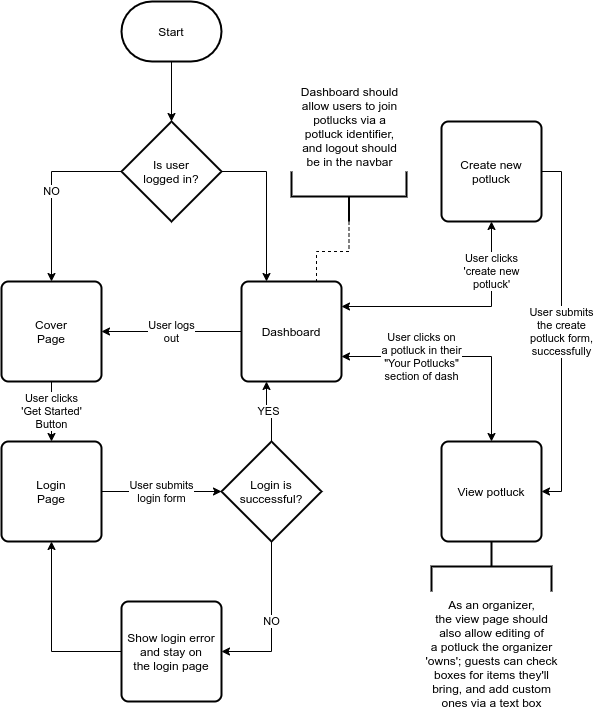

The diagram above was exported from draw.io. Its source (the exported page's mxGraphModel, read from the mxfile embedded in the PNG):
<mxGraphModel dx="1502" dy="811" grid="1" gridSize="10" guides="1" tooltips="1" connect="1" arrows="1" fold="1" page="0" pageScale="1" pageWidth="850" pageHeight="1100" math="0" shadow="0">
  <root>
    <mxCell id="0" />
    <mxCell id="1" parent="0" />
    <mxCell id="4vOz8k0jI2vyxvT9PAY7-8" style="edgeStyle=orthogonalEdgeStyle;rounded=0;orthogonalLoop=1;jettySize=auto;html=1;exitX=0;exitY=0.5;exitDx=0;exitDy=0;exitPerimeter=0;entryX=0.75;entryY=0;entryDx=0;entryDy=0;strokeColor=default;dashed=1;endArrow=none;endFill=0;" edge="1" parent="1" source="4vOz8k0jI2vyxvT9PAY7-6" target="46sx9TLBd7k0S0s3PhM7-17">
      <mxGeometry relative="1" as="geometry" />
    </mxCell>
    <mxCell id="46sx9TLBd7k0S0s3PhM7-15" value="NO" style="edgeStyle=orthogonalEdgeStyle;rounded=0;orthogonalLoop=1;jettySize=auto;html=1;exitX=0;exitY=0.5;exitDx=0;exitDy=0;exitPerimeter=0;entryX=0.5;entryY=0;entryDx=0;entryDy=0;" parent="1" source="46sx9TLBd7k0S0s3PhM7-16" target="46sx9TLBd7k0S0s3PhM7-13" edge="1">
      <mxGeometry relative="1" as="geometry">
        <mxPoint x="260" y="360" as="sourcePoint" />
        <mxPoint x="-230" y="680" as="targetPoint" />
      </mxGeometry>
    </mxCell>
    <mxCell id="46sx9TLBd7k0S0s3PhM7-25" value="User submits&lt;br&gt;login form" style="edgeStyle=orthogonalEdgeStyle;rounded=0;orthogonalLoop=1;jettySize=auto;html=1;exitX=1;exitY=0.5;exitDx=0;exitDy=0;" parent="1" source="46sx9TLBd7k0S0s3PhM7-12" target="46sx9TLBd7k0S0s3PhM7-22" edge="1">
      <mxGeometry relative="1" as="geometry">
        <mxPoint x="190" y="610" as="sourcePoint" />
        <mxPoint x="20" y="330" as="targetPoint" />
      </mxGeometry>
    </mxCell>
    <mxCell id="46sx9TLBd7k0S0s3PhM7-12" value="Login&lt;br&gt;Page" style="rounded=1;whiteSpace=wrap;html=1;absoluteArcSize=1;arcSize=14;strokeWidth=2;" parent="1" vertex="1">
      <mxGeometry x="-30" y="570" width="100" height="100" as="geometry" />
    </mxCell>
    <mxCell id="46sx9TLBd7k0S0s3PhM7-21" value="User clicks&lt;br&gt;'Get Started'&lt;br&gt;Button" style="edgeStyle=orthogonalEdgeStyle;rounded=0;orthogonalLoop=1;jettySize=auto;html=1;exitX=0.5;exitY=1;exitDx=0;exitDy=0;entryX=0.5;entryY=0;entryDx=0;entryDy=0;" parent="1" source="46sx9TLBd7k0S0s3PhM7-13" target="46sx9TLBd7k0S0s3PhM7-12" edge="1">
      <mxGeometry relative="1" as="geometry" />
    </mxCell>
    <mxCell id="46sx9TLBd7k0S0s3PhM7-13" value="Cover&lt;br&gt;Page" style="rounded=1;whiteSpace=wrap;html=1;absoluteArcSize=1;arcSize=14;strokeWidth=2;" parent="1" vertex="1">
      <mxGeometry x="-30" y="410" width="100" height="100" as="geometry" />
    </mxCell>
    <mxCell id="4vOz8k0jI2vyxvT9PAY7-1" style="edgeStyle=orthogonalEdgeStyle;rounded=0;orthogonalLoop=1;jettySize=auto;html=1;exitX=1;exitY=0.5;exitDx=0;exitDy=0;exitPerimeter=0;entryX=0.25;entryY=0;entryDx=0;entryDy=0;" edge="1" parent="1" source="46sx9TLBd7k0S0s3PhM7-16" target="46sx9TLBd7k0S0s3PhM7-17">
      <mxGeometry relative="1" as="geometry" />
    </mxCell>
    <mxCell id="46sx9TLBd7k0S0s3PhM7-16" value="Is user&lt;br&gt;logged in?" style="strokeWidth=2;html=1;shape=mxgraph.flowchart.decision;whiteSpace=wrap;" parent="1" vertex="1">
      <mxGeometry x="90" y="250" width="100" height="100" as="geometry" />
    </mxCell>
    <mxCell id="46sx9TLBd7k0S0s3PhM7-20" style="edgeStyle=orthogonalEdgeStyle;rounded=0;orthogonalLoop=1;jettySize=auto;html=1;exitX=0.5;exitY=1;exitDx=0;exitDy=0;exitPerimeter=0;entryX=0.5;entryY=0;entryDx=0;entryDy=0;entryPerimeter=0;" parent="1" source="46sx9TLBd7k0S0s3PhM7-19" target="46sx9TLBd7k0S0s3PhM7-16" edge="1">
      <mxGeometry relative="1" as="geometry" />
    </mxCell>
    <mxCell id="46sx9TLBd7k0S0s3PhM7-19" value="Start" style="strokeWidth=2;html=1;shape=mxgraph.flowchart.terminator;whiteSpace=wrap;" parent="1" vertex="1">
      <mxGeometry x="90" y="130" width="100" height="60" as="geometry" />
    </mxCell>
    <mxCell id="46sx9TLBd7k0S0s3PhM7-26" value="NO" style="edgeStyle=orthogonalEdgeStyle;rounded=0;orthogonalLoop=1;jettySize=auto;html=1;exitX=0.5;exitY=1;exitDx=0;exitDy=0;exitPerimeter=0;entryX=1;entryY=0.5;entryDx=0;entryDy=0;" parent="1" source="46sx9TLBd7k0S0s3PhM7-22" target="1jBal7XLMIzI47WDchFQ-12" edge="1">
      <mxGeometry relative="1" as="geometry">
        <mxPoint x="270" y="770" as="sourcePoint" />
        <mxPoint x="60" y="700" as="targetPoint" />
      </mxGeometry>
    </mxCell>
    <mxCell id="4vOz8k0jI2vyxvT9PAY7-4" value="YES" style="edgeStyle=orthogonalEdgeStyle;rounded=0;orthogonalLoop=1;jettySize=auto;html=1;exitX=0.5;exitY=0;exitDx=0;exitDy=0;exitPerimeter=0;entryX=0.25;entryY=1;entryDx=0;entryDy=0;" edge="1" parent="1" source="46sx9TLBd7k0S0s3PhM7-22" target="46sx9TLBd7k0S0s3PhM7-17">
      <mxGeometry relative="1" as="geometry" />
    </mxCell>
    <mxCell id="46sx9TLBd7k0S0s3PhM7-22" value="Login is&lt;br&gt;successful?" style="strokeWidth=2;html=1;shape=mxgraph.flowchart.decision;whiteSpace=wrap;" parent="1" vertex="1">
      <mxGeometry x="190" y="570" width="100" height="100" as="geometry" />
    </mxCell>
    <mxCell id="46sx9TLBd7k0S0s3PhM7-35" value="User logs&lt;br&gt;out" style="edgeStyle=orthogonalEdgeStyle;rounded=0;orthogonalLoop=1;jettySize=auto;html=1;entryX=1;entryY=0.5;entryDx=0;entryDy=0;exitX=0;exitY=0.5;exitDx=0;exitDy=0;" parent="1" source="46sx9TLBd7k0S0s3PhM7-17" target="46sx9TLBd7k0S0s3PhM7-13" edge="1">
      <mxGeometry relative="1" as="geometry">
        <mxPoint x="-70" y="40" as="sourcePoint" />
      </mxGeometry>
    </mxCell>
    <mxCell id="1jBal7XLMIzI47WDchFQ-10" value="User clicks&lt;br&gt;'create new&lt;br&gt;potluck'" style="edgeStyle=orthogonalEdgeStyle;rounded=0;orthogonalLoop=1;jettySize=auto;html=1;exitX=1;exitY=0.25;exitDx=0;exitDy=0;entryX=0.5;entryY=1;entryDx=0;entryDy=0;startArrow=classic;startFill=1;" parent="1" source="46sx9TLBd7k0S0s3PhM7-17" target="1jBal7XLMIzI47WDchFQ-1" edge="1">
      <mxGeometry x="0.5745" relative="1" as="geometry">
        <mxPoint as="offset" />
      </mxGeometry>
    </mxCell>
    <mxCell id="1jBal7XLMIzI47WDchFQ-11" value="User clicks on&lt;br&gt;a potluck in their&lt;br&gt;&quot;Your Potlucks&quot;&lt;br&gt;section of dash" style="edgeStyle=orthogonalEdgeStyle;rounded=0;orthogonalLoop=1;jettySize=auto;html=1;exitX=1;exitY=0.75;exitDx=0;exitDy=0;entryX=0.5;entryY=0;entryDx=0;entryDy=0;startArrow=classic;startFill=1;" parent="1" source="46sx9TLBd7k0S0s3PhM7-17" target="1jBal7XLMIzI47WDchFQ-3" edge="1">
      <mxGeometry x="-0.3191" relative="1" as="geometry">
        <mxPoint as="offset" />
      </mxGeometry>
    </mxCell>
    <mxCell id="46sx9TLBd7k0S0s3PhM7-17" value="Dashboard" style="rounded=1;whiteSpace=wrap;html=1;absoluteArcSize=1;arcSize=14;strokeWidth=2;" parent="1" vertex="1">
      <mxGeometry x="210" y="410" width="100" height="100" as="geometry" />
    </mxCell>
    <mxCell id="4vOz8k0jI2vyxvT9PAY7-9" value="User submits&lt;br&gt;the create&lt;br&gt;potluck form,&lt;br&gt;successfully" style="edgeStyle=orthogonalEdgeStyle;rounded=0;orthogonalLoop=1;jettySize=auto;html=1;exitX=1;exitY=0.5;exitDx=0;exitDy=0;endArrow=classic;endFill=1;strokeColor=default;entryX=1;entryY=0.5;entryDx=0;entryDy=0;" edge="1" parent="1" source="1jBal7XLMIzI47WDchFQ-1" target="1jBal7XLMIzI47WDchFQ-3">
      <mxGeometry relative="1" as="geometry">
        <mxPoint x="560" y="610" as="targetPoint" />
      </mxGeometry>
    </mxCell>
    <mxCell id="1jBal7XLMIzI47WDchFQ-1" value="Create new&lt;br&gt;potluck" style="rounded=1;whiteSpace=wrap;html=1;absoluteArcSize=1;arcSize=14;strokeWidth=2;" parent="1" vertex="1">
      <mxGeometry x="410" y="250" width="100" height="100" as="geometry" />
    </mxCell>
    <mxCell id="1jBal7XLMIzI47WDchFQ-3" value="View potluck" style="rounded=1;whiteSpace=wrap;html=1;absoluteArcSize=1;arcSize=14;strokeWidth=2;" parent="1" vertex="1">
      <mxGeometry x="410" y="570" width="100" height="100" as="geometry" />
    </mxCell>
    <mxCell id="1jBal7XLMIzI47WDchFQ-13" style="edgeStyle=orthogonalEdgeStyle;rounded=0;orthogonalLoop=1;jettySize=auto;html=1;exitX=0;exitY=0.5;exitDx=0;exitDy=0;entryX=0.5;entryY=1;entryDx=0;entryDy=0;" parent="1" source="1jBal7XLMIzI47WDchFQ-12" target="46sx9TLBd7k0S0s3PhM7-12" edge="1">
      <mxGeometry relative="1" as="geometry" />
    </mxCell>
    <mxCell id="1jBal7XLMIzI47WDchFQ-12" value="Show login error&lt;br&gt;and stay on&lt;br&gt;the login page" style="rounded=1;whiteSpace=wrap;html=1;absoluteArcSize=1;arcSize=14;strokeWidth=2;" parent="1" vertex="1">
      <mxGeometry x="90" y="730" width="100" height="100" as="geometry" />
    </mxCell>
    <mxCell id="4vOz8k0jI2vyxvT9PAY7-6" value="Dashboard should&lt;br&gt;allow users to join&lt;br&gt;potlucks via a&lt;br&gt;potluck identifier,&lt;br&gt;and logout should&lt;br&gt;be in the navbar" style="strokeWidth=2;html=1;shape=mxgraph.flowchart.annotation_2;align=center;labelPosition=center;pointerEvents=1;direction=north;verticalLabelPosition=top;verticalAlign=bottom;" vertex="1" parent="1">
      <mxGeometry x="260" y="300" width="115" height="50" as="geometry" />
    </mxCell>
    <mxCell id="4vOz8k0jI2vyxvT9PAY7-7" value="As an organizer,&lt;br&gt;the view page should&lt;br&gt;also allow editing of&lt;br&gt;a potluck the organizer&lt;br&gt;'owns'; guests can check&lt;br&gt;boxes for items they'll&lt;br&gt;bring, and add custom&lt;br&gt;ones via a text box" style="strokeWidth=2;html=1;shape=mxgraph.flowchart.annotation_2;align=center;labelPosition=center;pointerEvents=1;direction=south;verticalLabelPosition=bottom;verticalAlign=top;" vertex="1" parent="1">
      <mxGeometry x="400" y="670" width="120" height="50" as="geometry" />
    </mxCell>
  </root>
</mxGraphModel>